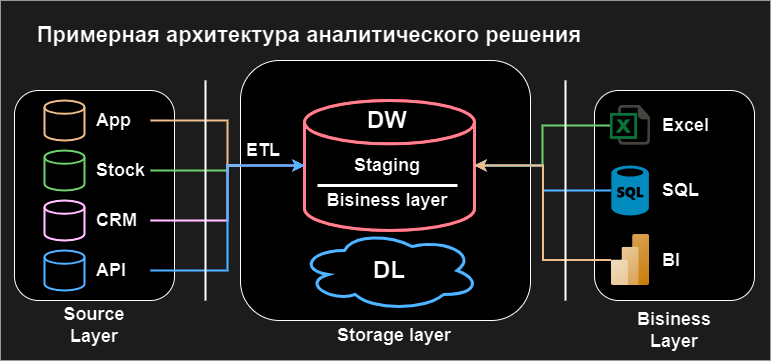

The diagram above was exported from draw.io. Its source (the exported page's mxGraphModel, read from the mxfile embedded in the PNG):
<mxGraphModel dx="1032" dy="618" grid="1" gridSize="10" guides="1" tooltips="1" connect="1" arrows="1" fold="1" page="1" pageScale="1" pageWidth="827" pageHeight="1169" math="0" shadow="0">
  <root>
    <mxCell id="0" />
    <mxCell id="1" parent="0" />
    <mxCell id="0AP3CNTXofGZZ-9nhlWj-21" value="" style="rounded=0;whiteSpace=wrap;html=1;fillColor=#E3E3E3;strokeColor=#666666;fontColor=#663300;" parent="1" vertex="1">
      <mxGeometry x="20" y="20" width="770" height="360" as="geometry" />
    </mxCell>
    <mxCell id="0AP3CNTXofGZZ-9nhlWj-1" value="" style="rounded=1;whiteSpace=wrap;html=1;labelBorderColor=default;" parent="1" vertex="1">
      <mxGeometry x="34" y="110" width="160" height="210" as="geometry" />
    </mxCell>
    <mxCell id="0AP3CNTXofGZZ-9nhlWj-16" value="" style="strokeWidth=2;html=1;shape=mxgraph.flowchart.database;whiteSpace=wrap;strokeColor=#660066;" parent="1" vertex="1">
      <mxGeometry x="64" y="220" width="40" height="40" as="geometry" />
    </mxCell>
    <mxCell id="0AP3CNTXofGZZ-9nhlWj-18" value="" style="strokeWidth=2;html=1;shape=mxgraph.flowchart.database;whiteSpace=wrap;strokeColor=#006600;" parent="1" vertex="1">
      <mxGeometry x="64" y="170" width="40" height="40" as="geometry" />
    </mxCell>
    <mxCell id="0AP3CNTXofGZZ-9nhlWj-19" value="" style="strokeWidth=2;html=1;shape=mxgraph.flowchart.database;whiteSpace=wrap;strokeColor=#663300;" parent="1" vertex="1">
      <mxGeometry x="64" y="120" width="40" height="40" as="geometry" />
    </mxCell>
    <mxCell id="0AP3CNTXofGZZ-9nhlWj-20" value="Source&lt;div&gt;Layer&lt;/div&gt;" style="text;html=1;align=center;verticalAlign=middle;whiteSpace=wrap;rounded=0;fontSize=18;fontStyle=1" parent="1" vertex="1">
      <mxGeometry x="64" y="320" width="100" height="50" as="geometry" />
    </mxCell>
    <mxCell id="0AP3CNTXofGZZ-9nhlWj-22" value="&lt;font style=&quot;font-size: 22px;&quot;&gt;Примерная архитектура аналитического решения&lt;/font&gt;" style="text;html=1;align=center;verticalAlign=middle;whiteSpace=wrap;rounded=0;fontSize=22;fontStyle=1" parent="1" vertex="1">
      <mxGeometry x="54" y="40" width="550" height="30" as="geometry" />
    </mxCell>
    <mxCell id="0AP3CNTXofGZZ-9nhlWj-62" style="edgeStyle=orthogonalEdgeStyle;rounded=0;orthogonalLoop=1;jettySize=auto;html=1;labelBackgroundColor=none;fontSize=14;strokeWidth=2;strokeColor=#663300;" parent="1" source="0AP3CNTXofGZZ-9nhlWj-23" target="0AP3CNTXofGZZ-9nhlWj-30" edge="1">
      <mxGeometry relative="1" as="geometry" />
    </mxCell>
    <mxCell id="0AP3CNTXofGZZ-9nhlWj-23" value="App" style="text;html=1;align=left;verticalAlign=middle;whiteSpace=wrap;rounded=0;fontSize=18;fontStyle=1" parent="1" vertex="1">
      <mxGeometry x="114" y="125" width="56" height="30" as="geometry" />
    </mxCell>
    <mxCell id="0AP3CNTXofGZZ-9nhlWj-63" style="edgeStyle=orthogonalEdgeStyle;rounded=0;orthogonalLoop=1;jettySize=auto;html=1;labelBackgroundColor=none;fontSize=14;strokeWidth=2;strokeColor=#006600;" parent="1" source="0AP3CNTXofGZZ-9nhlWj-24" target="0AP3CNTXofGZZ-9nhlWj-30" edge="1">
      <mxGeometry relative="1" as="geometry" />
    </mxCell>
    <mxCell id="0AP3CNTXofGZZ-9nhlWj-24" value="Stock" style="text;html=1;align=left;verticalAlign=middle;whiteSpace=wrap;rounded=0;fontSize=18;fontStyle=1" parent="1" vertex="1">
      <mxGeometry x="114" y="175" width="56" height="30" as="geometry" />
    </mxCell>
    <mxCell id="0AP3CNTXofGZZ-9nhlWj-25" value="CRM" style="text;html=1;align=left;verticalAlign=middle;whiteSpace=wrap;rounded=0;fontSize=18;fontStyle=1" parent="1" vertex="1">
      <mxGeometry x="114" y="225" width="56" height="30" as="geometry" />
    </mxCell>
    <mxCell id="0AP3CNTXofGZZ-9nhlWj-26" value="" style="strokeWidth=2;html=1;shape=mxgraph.flowchart.database;whiteSpace=wrap;strokeColor=#0066CC;" parent="1" vertex="1">
      <mxGeometry x="64" y="270" width="40" height="40" as="geometry" />
    </mxCell>
    <mxCell id="0AP3CNTXofGZZ-9nhlWj-27" value="API" style="text;html=1;align=left;verticalAlign=middle;whiteSpace=wrap;rounded=0;fontSize=18;fontStyle=1" parent="1" vertex="1">
      <mxGeometry x="114" y="275" width="56" height="30" as="geometry" />
    </mxCell>
    <mxCell id="0AP3CNTXofGZZ-9nhlWj-28" value="" style="rounded=1;whiteSpace=wrap;html=1;" parent="1" vertex="1">
      <mxGeometry x="260" y="80" width="290" height="260" as="geometry" />
    </mxCell>
    <mxCell id="0AP3CNTXofGZZ-9nhlWj-29" value="" style="rounded=1;whiteSpace=wrap;html=1;" parent="1" vertex="1">
      <mxGeometry x="614" y="110" width="160" height="210" as="geometry" />
    </mxCell>
    <mxCell id="0AP3CNTXofGZZ-9nhlWj-30" value="" style="strokeWidth=3;html=1;shape=mxgraph.flowchart.database;whiteSpace=wrap;strokeColor=#FF1929;" parent="1" vertex="1">
      <mxGeometry x="324" y="120" width="170" height="130" as="geometry" />
    </mxCell>
    <mxCell id="0AP3CNTXofGZZ-9nhlWj-32" value="Storage layer" style="text;html=1;align=center;verticalAlign=middle;whiteSpace=wrap;rounded=0;fontSize=18;fontStyle=1" parent="1" vertex="1">
      <mxGeometry x="347" y="340" width="134" height="30" as="geometry" />
    </mxCell>
    <mxCell id="0AP3CNTXofGZZ-9nhlWj-34" value="" style="ellipse;shape=cloud;whiteSpace=wrap;html=1;strokeWidth=3;strokeColor=#0066CC;" parent="1" vertex="1">
      <mxGeometry x="319" y="250" width="180" height="80" as="geometry" />
    </mxCell>
    <mxCell id="0AP3CNTXofGZZ-9nhlWj-35" value="DL" style="text;html=1;align=center;verticalAlign=middle;whiteSpace=wrap;rounded=0;fontSize=24;fontStyle=1" parent="1" vertex="1">
      <mxGeometry x="369" y="275" width="80" height="30" as="geometry" />
    </mxCell>
    <mxCell id="0AP3CNTXofGZZ-9nhlWj-36" value="DW" style="text;html=1;align=center;verticalAlign=middle;whiteSpace=wrap;rounded=0;fontSize=24;fontStyle=1" parent="1" vertex="1">
      <mxGeometry x="367" y="125" width="80" height="30" as="geometry" />
    </mxCell>
    <mxCell id="0AP3CNTXofGZZ-9nhlWj-37" value="Staging" style="text;html=1;align=center;verticalAlign=middle;whiteSpace=wrap;rounded=0;fontSize=18;fontStyle=1" parent="1" vertex="1">
      <mxGeometry x="367" y="170" width="80" height="30" as="geometry" />
    </mxCell>
    <mxCell id="0AP3CNTXofGZZ-9nhlWj-38" value="Bisiness layer" style="text;html=1;align=center;verticalAlign=middle;whiteSpace=wrap;rounded=0;fontSize=18;fontStyle=1" parent="1" vertex="1">
      <mxGeometry x="337" y="205" width="140" height="30" as="geometry" />
    </mxCell>
    <mxCell id="0AP3CNTXofGZZ-9nhlWj-39" value="" style="endArrow=none;html=1;rounded=0;entryX=1;entryY=0;entryDx=0;entryDy=0;exitX=0;exitY=0;exitDx=0;exitDy=0;strokeWidth=3;" parent="1" source="0AP3CNTXofGZZ-9nhlWj-38" target="0AP3CNTXofGZZ-9nhlWj-38" edge="1">
      <mxGeometry width="50" height="50" relative="1" as="geometry">
        <mxPoint x="420" y="220" as="sourcePoint" />
        <mxPoint x="470" y="170" as="targetPoint" />
      </mxGeometry>
    </mxCell>
    <mxCell id="0AP3CNTXofGZZ-9nhlWj-40" value="Bisiness&lt;div&gt;Layer&lt;/div&gt;" style="text;html=1;align=center;verticalAlign=middle;whiteSpace=wrap;rounded=0;fontSize=18;fontStyle=1" parent="1" vertex="1">
      <mxGeometry x="619" y="330" width="150" height="40" as="geometry" />
    </mxCell>
    <mxCell id="0AP3CNTXofGZZ-9nhlWj-54" style="edgeStyle=orthogonalEdgeStyle;rounded=0;orthogonalLoop=1;jettySize=auto;html=1;strokeWidth=2;strokeColor=#006600;" parent="1" source="0AP3CNTXofGZZ-9nhlWj-41" target="0AP3CNTXofGZZ-9nhlWj-30" edge="1">
      <mxGeometry relative="1" as="geometry" />
    </mxCell>
    <mxCell id="0AP3CNTXofGZZ-9nhlWj-41" value="" style="shape=image;html=1;verticalAlign=top;verticalLabelPosition=bottom;labelBackgroundColor=#ffffff;imageAspect=0;aspect=fixed;image=https://cdn3.iconfinder.com/data/icons/document-icons-2/30/647702-excel-128.png" parent="1" vertex="1">
      <mxGeometry x="630" y="125" width="40" height="40" as="geometry" />
    </mxCell>
    <mxCell id="0AP3CNTXofGZZ-9nhlWj-53" style="edgeStyle=orthogonalEdgeStyle;rounded=0;orthogonalLoop=1;jettySize=auto;html=1;strokeWidth=2;strokeColor=#0066CC;" parent="1" source="0AP3CNTXofGZZ-9nhlWj-42" target="0AP3CNTXofGZZ-9nhlWj-30" edge="1">
      <mxGeometry relative="1" as="geometry" />
    </mxCell>
    <mxCell id="0AP3CNTXofGZZ-9nhlWj-42" value="" style="verticalLabelPosition=bottom;html=1;verticalAlign=top;align=center;strokeColor=none;fillColor=#00BEF2;shape=mxgraph.azure.sql_database;" parent="1" vertex="1">
      <mxGeometry x="630.87" y="185" width="37.5" height="50" as="geometry" />
    </mxCell>
    <mxCell id="0AP3CNTXofGZZ-9nhlWj-43" value="" style="image;aspect=fixed;html=1;points=[];align=center;fontSize=12;image=img/lib/azure2/analytics/Power_BI_Embedded.svg;" parent="1" vertex="1">
      <mxGeometry x="630.87" y="254" width="38.25" height="51" as="geometry" />
    </mxCell>
    <mxCell id="0AP3CNTXofGZZ-9nhlWj-44" value="Excel" style="text;html=1;align=left;verticalAlign=middle;whiteSpace=wrap;rounded=0;fontSize=18;fontStyle=1" parent="1" vertex="1">
      <mxGeometry x="680" y="130" width="80" height="30" as="geometry" />
    </mxCell>
    <mxCell id="0AP3CNTXofGZZ-9nhlWj-45" value="SQL" style="text;html=1;align=left;verticalAlign=middle;whiteSpace=wrap;rounded=0;fontSize=18;fontStyle=1" parent="1" vertex="1">
      <mxGeometry x="680" y="195" width="80" height="30" as="geometry" />
    </mxCell>
    <mxCell id="0AP3CNTXofGZZ-9nhlWj-46" value="BI" style="text;html=1;align=left;verticalAlign=middle;whiteSpace=wrap;rounded=0;fontSize=18;fontStyle=1" parent="1" vertex="1">
      <mxGeometry x="680" y="264.5" width="80" height="30" as="geometry" />
    </mxCell>
    <mxCell id="0AP3CNTXofGZZ-9nhlWj-52" style="edgeStyle=orthogonalEdgeStyle;rounded=0;orthogonalLoop=1;jettySize=auto;html=1;entryX=1;entryY=0.5;entryDx=0;entryDy=0;entryPerimeter=0;strokeWidth=2;strokeColor=#663300;" parent="1" source="0AP3CNTXofGZZ-9nhlWj-43" target="0AP3CNTXofGZZ-9nhlWj-30" edge="1">
      <mxGeometry relative="1" as="geometry" />
    </mxCell>
    <mxCell id="0AP3CNTXofGZZ-9nhlWj-64" style="edgeStyle=orthogonalEdgeStyle;rounded=0;orthogonalLoop=1;jettySize=auto;html=1;entryX=0;entryY=0.5;entryDx=0;entryDy=0;entryPerimeter=0;labelBackgroundColor=none;fontSize=14;strokeWidth=2;strokeColor=#660066;" parent="1" source="0AP3CNTXofGZZ-9nhlWj-25" target="0AP3CNTXofGZZ-9nhlWj-30" edge="1">
      <mxGeometry relative="1" as="geometry" />
    </mxCell>
    <mxCell id="0AP3CNTXofGZZ-9nhlWj-65" style="edgeStyle=orthogonalEdgeStyle;rounded=0;orthogonalLoop=1;jettySize=auto;html=1;entryX=0;entryY=0.5;entryDx=0;entryDy=0;entryPerimeter=0;labelBackgroundColor=none;fontSize=14;strokeWidth=2;strokeColor=#0066CC;" parent="1" source="0AP3CNTXofGZZ-9nhlWj-27" target="0AP3CNTXofGZZ-9nhlWj-30" edge="1">
      <mxGeometry relative="1" as="geometry" />
    </mxCell>
    <mxCell id="0AP3CNTXofGZZ-9nhlWj-66" value="" style="line;strokeWidth=2;direction=south;html=1;perimeter=backbonePerimeter;points=[];outlineConnect=0;" parent="1" vertex="1">
      <mxGeometry x="220" y="100" width="10" height="220" as="geometry" />
    </mxCell>
    <mxCell id="0AP3CNTXofGZZ-9nhlWj-68" value="" style="line;strokeWidth=2;direction=south;html=1;perimeter=backbonePerimeter;points=[];outlineConnect=0;" parent="1" vertex="1">
      <mxGeometry x="580" y="100" width="10" height="220" as="geometry" />
    </mxCell>
    <mxCell id="elnXazPuD4mO5bychBt9-1" value="ETL" style="text;html=1;align=left;verticalAlign=middle;whiteSpace=wrap;rounded=0;fontSize=18;fontStyle=1" vertex="1" parent="1">
      <mxGeometry x="264" y="155" width="56" height="30" as="geometry" />
    </mxCell>
  </root>
</mxGraphModel>